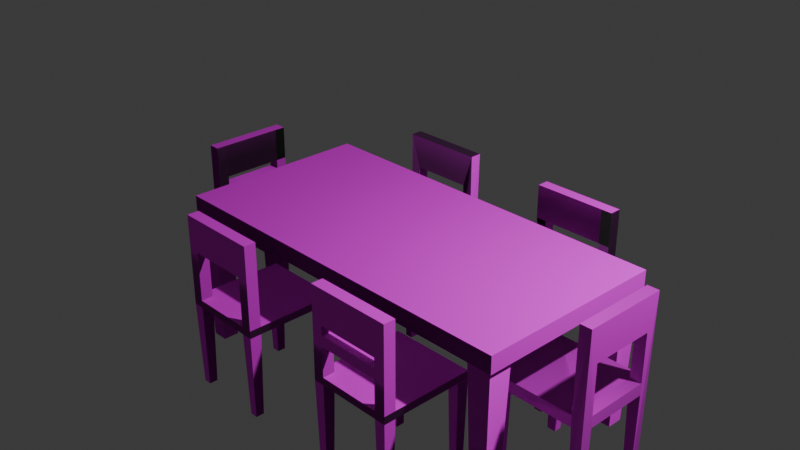 # Source: table_and_chairs.blend  (saved by Blender 4.4.30; exported with 4.5.12 LTS)
import bpy
from mathutils import Matrix  # noqa: F401  (used for matrix-valued properties, if any)

bpy.ops.wm.read_factory_settings(use_empty=True)
scene = bpy.context.scene
scene.name = 'Scene'

# ---- collections
col_collection = bpy.data.collections.new('Collection'); scene.collection.children.link(col_collection)
col_table = bpy.data.collections.new('Table'); scene.collection.children.link(col_table)
col_chair = bpy.data.collections.new('chair'); scene.collection.children.link(col_chair)

# ---- images (referenced by path relative to the original .blend; pixels are not part of the script)
import os
ASSET_DIR = os.environ.get("B2B_ASSET_DIR", "")  # directory of the original .blend (textures are referenced by path, not embedded)
HERE = os.path.dirname(os.path.abspath(__file__))  # packed textures are extracted next to this script under _unpacked/

def load_image(name, relpath, width, height, colorspace="sRGB"):
    """Load a texture the original file referenced (path relative to the .blend, or extracted next to this script)."""
    p = next((c for c in (os.path.join(HERE, relpath), os.path.join(ASSET_DIR, relpath)) if relpath and os.path.exists(c)), "")
    if p:
        img = bpy.data.images.load(p, check_existing=True)
        img.name = name
    else:  # same state as the original file: an image datablock whose file is absent (Cycles renders it pink)
        img = bpy.data.images.new(name, width, height)
        img.source = "FILE"
        img.filepath = "//" + (relpath or name)
    img.colorspace_settings.name = colorspace
    return img
img_wood02_basecolor_tga = load_image('Wood02_basecolor.tga', 'Wood02_basecolor.tga', 1024, 1024, 'sRGB')
img_wood02_pbrset_tga = load_image('Wood02_PBRset.tga', 'Wood02_PBRset.tga', 1024, 1024, 'Non-Color')
img_wood02_normal_tga = load_image('Wood02_normal.tga', 'Wood02_normal.tga', 1024, 1024, 'Non-Color')
img_wood02_height_tga = load_image('Wood02_height.tga', 'Wood02_height.tga', 1024, 1024, 'Non-Color')

# ---- materials (node trees are filled in below, after node groups)
mat_wood = bpy.data.materials.new('Wood')
mat_wood.displacement_method = 'BOTH'

# ---- node groups
ng_wood02_2k = bpy.data.node_groups.new('Wood02_2K', 'ShaderNodeTree')
_s = ng_wood02_2k.interface.new_socket(name='BaseColor', in_out='OUTPUT', socket_type='NodeSocketColor')
_s.default_value = (0.8, 0.8, 0.8, 1.0)
_s = ng_wood02_2k.interface.new_socket(name='Metal', in_out='OUTPUT', socket_type='NodeSocketFloat')
_s = ng_wood02_2k.interface.new_socket(name='Roughness', in_out='OUTPUT', socket_type='NodeSocketFloat')
_s = ng_wood02_2k.interface.new_socket(name='Ambient Occlusion', in_out='OUTPUT', socket_type='NodeSocketFloat')
_s = ng_wood02_2k.interface.new_socket(name='Normal', in_out='OUTPUT', socket_type='NodeSocketVector')
_s = ng_wood02_2k.interface.new_socket(name='Displacement', in_out='OUTPUT', socket_type='NodeSocketVector')
_s = ng_wood02_2k.interface.new_socket(name='Scale UV', in_out='INPUT', socket_type='NodeSocketVector')
_s.subtype = 'XYZ'
_s.default_value = (1.0, 1.0, 1.0)
_s = ng_wood02_2k.interface.new_socket(name='Height scale', in_out='INPUT', socket_type='NodeSocketFloat')
_s.default_value = 0.022
_s.min_value = 0.0
_s.max_value = 1000.0
_s = ng_wood02_2k.interface.new_socket(name='Normal Strength', in_out='INPUT', socket_type='NodeSocketFloat')
_s.default_value = 1.0
_s.min_value = 0.0
_s.max_value = 10.0
_s = ng_wood02_2k.interface.new_socket(name='Roughness strength', in_out='INPUT', socket_type='NodeSocketFloat')
_s.min_value = -1.0
_s.max_value = 1.0
_N = ng_wood02_2k.nodes; _L = ng_wood02_2k.links
n0 = _N.new('NodeGroupOutput'); n0.name = 'Group Output'; n0.location = (1170, -95)
n1 = _N.new('NodeGroupInput'); n1.name = 'Group Input'; n1.location = (-310, -484)
n2 = _N.new('ShaderNodeNormalMap'); n2.name = 'Normal Map'; n2.location = (422, -217)
n3 = _N.new('ShaderNodeMapping'); n3.name = 'Mapping'; n3.location = (-145, -234)
n4 = _N.new('ShaderNodeTexCoord'); n4.name = 'Texture Coordinate'; n4.location = (-310, -234)
n5 = _N.new('ShaderNodeSeparateColor'); n5.name = 'Separate Color'; n5.location = (30, -40)
n6 = _N.new('NodeGroupInput'); n6.name = 'Group Input.001'; n6.location = (30, -82)
n7 = _N.new('NodeGroupInput'); n7.name = 'Group Input.002'; n7.location = (422, -152)
n8 = _N.new('NodeReroute'); n8.name = 'Reroute'; n8.location = (930, -140)
n8.width = 16
n8.socket_idname = 'NodeSocketVector'
n9 = _N.new('NodeReroute'); n9.name = 'Reroute.001'; n9.location = (605, -140)
n9.width = 16
n9.socket_idname = 'NodeSocketVector'
n10 = _N.new('ShaderNodeDisplacement'); n10.name = 'Displacement'; n10.location = (184, -51)
n10.hide = True
n11 = _N.new('NodeFrame'); n11.name = 'PBRset'; n11.location = (604, 130)
n11.label = 'PBRset'
n11.width = 200
n12 = _N.new('NodeReroute'); n12.name = 'Reroute.002'; n12.location = (930, -94)
n12.width = 16
n12.socket_idname = 'NodeSocketFloat'
n13 = _N.new('NodeReroute'); n13.name = 'Reroute.003'; n13.location = (930, -117)
n13.width = 16
n13.socket_idname = 'NodeSocketFloat'
n14 = _N.new('NodeReroute'); n14.name = 'Reroute.004'; n14.location = (930, -73)
n14.width = 16
n14.socket_idname = 'NodeSocketFloat'
n15 = _N.new('NodeReroute'); n15.name = 'Reroute.005'; n15.location = (930, -51)
n15.width = 16
n16 = _N.new('NodeReroute'); n16.name = 'Reroute.006'; n16.location = (930, 397)
n16.width = 16
n17 = _N.new('NodeFrame'); n17.name = 'Height'; n17.location = (606, -284)
n17.label = 'Height'
n17.width = 354
n18 = _N.new('NodeReroute'); n18.name = 'Reroute.013'; n18.location = (573, -479)
n18.width = 16
n19 = _N.new('NodeReroute'); n19.name = 'Reroute.014'; n19.location = (573, 106)
n19.width = 16
n20 = _N.new('ShaderNodeMath'); n20.name = 'Math'; n20.location = (30, -197)
n20.hide = True
n20.operation = 'POWER'
n21 = _N.new('NodeGroupInput'); n21.name = 'Group Input.003'; n21.location = (422, -50)
n22 = _N.new('NodeReroute'); n22.name = 'Reroute.015'; n22.location = (343, -479)
n22.width = 16
n23 = _N.new('NodeReroute'); n23.name = 'Reroute.017'; n23.location = (343, 106)
n23.width = 16
n24 = _N.new('NodeReroute'); n24.name = 'Reroute.018'; n24.location = (343, 397)
n24.width = 16
n25 = _N.new('NodeReroute'); n25.name = 'Reroute.019'; n25.location = (343, -186)
n25.width = 16
n26 = _N.new('ShaderNodeTexImage'); n26.name = 'Image Texture'; n26.location = (79, 432)
n26.image = img_wood02_basecolor_tga
n27 = _N.new('ShaderNodeTexImage'); n27.name = 'Image Texture.001'; n27.location = (79, 141)
n27.image = img_wood02_pbrset_tga
n28 = _N.new('ShaderNodeTexImage'); n28.name = 'Image Texture.002'; n28.location = (79, -151)
n28.image = img_wood02_normal_tga
n29 = _N.new('ShaderNodeTexImage'); n29.name = 'Image Texture.003'; n29.location = (79, -444)
n29.image = img_wood02_height_tga
n30 = _N.new('NodeReroute'); n30.name = 'Reroute.010'; n30.location = (45, -48)
n30.width = 16
n5.parent = n11
n6.parent = n17
n10.parent = n17
n20.parent = n11
n30.parent = n17
_L.new(n4.outputs[2], n3.inputs[0])
_L.new(n25.outputs[0], n2.inputs[1])
_L.new(n15.outputs[0], n0.inputs[0])
_L.new(n8.outputs[0], n0.inputs[4])
_L.new(n19.outputs[0], n5.inputs[0])
_L.new(n13.outputs[0], n0.inputs[3])
_L.new(n1.outputs[0], n3.inputs[3])
_L.new(n12.outputs[0], n0.inputs[2])
_L.new(n14.outputs[0], n0.inputs[1])
_L.new(n7.outputs[2], n2.inputs[0])
_L.new(n2.outputs[0], n9.inputs[0])
_L.new(n10.outputs[0], n0.inputs[5])
_L.new(n6.outputs[1], n10.inputs[2])
_L.new(n20.outputs[0], n12.inputs[0])
_L.new(n5.outputs[1], n13.inputs[0])
_L.new(n5.outputs[0], n14.inputs[0])
_L.new(n16.outputs[0], n15.inputs[0])
_L.new(n24.outputs[0], n16.inputs[0])
_L.new(n9.outputs[0], n8.inputs[0])
_L.new(n22.outputs[0], n18.inputs[0])
_L.new(n23.outputs[0], n19.inputs[0])
_L.new(n5.outputs[2], n20.inputs[0])
_L.new(n21.outputs[3], n20.inputs[1])
_L.new(n26.outputs[0], n24.inputs[0])
_L.new(n27.outputs[0], n23.inputs[0])
_L.new(n28.outputs[0], n25.inputs[0])
_L.new(n29.outputs[0], n22.inputs[0])
_L.new(n3.outputs[0], n28.inputs[0])
_L.new(n3.outputs[0], n29.inputs[0])
_L.new(n3.outputs[0], n27.inputs[0])
_L.new(n3.outputs[0], n26.inputs[0])
_L.new(n30.outputs[0], n10.inputs[0])
_L.new(n18.outputs[0], n30.inputs[0])
n0.is_active_output = True

# ---- material node trees
mat_wood.use_nodes = True; mat_wood.node_tree.nodes.clear()
_N = mat_wood.node_tree.nodes; _L = mat_wood.node_tree.links
n0 = _N.new('ShaderNodeBsdfPrincipled'); n0.name = 'Principled BSDF'; n0.location = (-68, 242)
n1 = _N.new('ShaderNodeOutputMaterial'); n1.name = 'Material Output'; n1.location = (227, 243)
n2 = _N.new('ShaderNodeGroup'); n2.name = 'Group'; n2.location = (-304, 243)
n2.width = 189
n2.node_tree = ng_wood02_2k
n2.inputs[0].default_value = (1.0, 1.0, 1.0)
n2.inputs[1].default_value = 0.002
n2.inputs[2].default_value = 1.0
n2.inputs[3].default_value = 0.7
n3 = _N.new('NodeReroute'); n3.name = 'Reroute'; n3.location = (196, -100)
n3.width = 16
n3.socket_idname = 'NodeSocketVector'
n4 = _N.new('NodeReroute'); n4.name = 'Reroute.001'; n4.location = (-91, -100)
n4.width = 16
n4.socket_idname = 'NodeSocketVector'
_L.new(n2.outputs[4], n0.inputs[5])
_L.new(n2.outputs[2], n0.inputs[2])
_L.new(n2.outputs[0], n0.inputs[0])
_L.new(n0.outputs[0], n1.inputs[0])
_L.new(n3.outputs[0], n1.inputs[2])
_L.new(n4.outputs[0], n3.inputs[0])
_L.new(n2.outputs[5], n4.inputs[0])
n1.is_active_output = True

# ---- world
world_world = bpy.data.worlds.new('World'); scene.world = world_world
world_world.use_nodes = True; world_world.node_tree.nodes.clear()
_N = world_world.node_tree.nodes; _L = world_world.node_tree.links
n0 = _N.new('ShaderNodeOutputWorld'); n0.name = 'World Output'; n0.location = (300, 300)
n1 = _N.new('ShaderNodeBackground'); n1.name = 'Background'; n1.location = (10, 300)
n1.inputs[0].default_value = (0.05088, 0.05088, 0.05088, 1.0)
_L.new(n1.outputs[0], n0.inputs[0])
n0.is_active_output = True
world_world.color = (0.05088, 0.05088, 0.05088)
world_world.sun_shadow_jitter_overblur = 0.0

# ---- cameras
cam_camera = bpy.data.cameras.new('Camera')
cam_camera.clip_end = 100.0
cam_camera.ortho_scale = 7.314

# ---- lights
light_light = bpy.data.lights.new('Light', 'POINT')
light_light.energy = 1000.0
light_light.shadow_soft_size = 0.1

# ---- meshes
me_cube_002 = bpy.data.meshes.new('Cube.002')
me_cube_002.from_pydata([(-0.6793, -0.6793, -10.73), (-1.0, -1.0, 1.0), (-0.6793, 0.6793, -10.73), (-1.0, 1.0, 1.0), (0.6793, -0.6793, -10.73), (1.0, -1.0, 1.0), (0.6793, 0.6793, -10.73), (1.0, 1.0, 1.0)], [], [(0, 1, 3, 2), (2, 3, 7, 6), (6, 7, 5, 4), (4, 5, 1, 0), (2, 6, 4, 0), (7, 3, 1, 5)])
_uv = me_cube_002.uv_layers.new(name='UVMap')
_uv.uv.foreach_set('vector', [0.375, 0.0, 0.625, 0.0, 0.625, 0.25, 0.375, 0.25, 0.375, 0.25, 0.625, 0.25, 0.625, 0.5, 0.375, 0.5, 0.375, 0.5, 0.625, 0.5, 0.625, 0.75, 0.375, 0.75, 0.375, 0.75, 0.625, 0.75, 0.625, 1.0, 0.375, 1.0, 0.125, 0.5, 0.375, 0.5, 0.375, 0.75, 0.125, 0.75, 0.625, 0.5, 0.875, 0.5, 0.875, 0.75, 0.625, 0.75])
me_cube_002.materials.append(mat_wood)
me_cube_002.update()
me_cube_001 = bpy.data.meshes.new('Cube.001')
me_cube_001.from_pydata([(-1.037, -1.0, -1.0), (-1.037, -1.0, 1.0), (-1.037, 1.0, -1.0), (-1.037, 1.0, 1.0), (1.037, -1.0, -1.0), (1.037, -1.0, 1.0), (1.037, 1.0, -1.0), (1.037, 1.0, 1.0)], [], [(0, 1, 3, 2), (2, 3, 7, 6), (6, 7, 5, 4), (4, 5, 1, 0), (2, 6, 4, 0), (7, 3, 1, 5)])
_uv = me_cube_001.uv_layers.new(name='UVMap')
_uv.uv.foreach_set('vector', [0.375, 0.0, 0.625, 0.0, 0.625, 0.25, 0.375, 0.25, 0.375, 0.25, 0.625, 0.25, 0.625, 0.5, 0.375, 0.5, 0.375, 0.5, 0.625, 0.5, 0.625, 0.75, 0.375, 0.75, 0.375, 0.75, 0.625, 0.75, 0.625, 1.0, 0.375, 1.0, 0.125, 0.5, 0.375, 0.5, 0.375, 0.75, 0.125, 0.75, 0.625, 0.5, 0.875, 0.5, 0.875, 0.75, 0.625, 0.75])
_uv = me_cube_001.uv_layers.new(name='automap')
_uv.uv.foreach_set('vector', [0.02684, 0.02684, 0.02684, 0.9732, 0.9732, 0.9732, 0.9732, 0.02684, 0.009327, 0.02684, 0.009327, 0.9732, 0.9907, 0.9732, 0.9907, 0.02684, 0.9732, 0.02684, 0.9732, 0.9732, 0.02684, 0.9732, 0.02684, 0.02684, 0.9907, 0.02684, 0.9907, 0.9732, 0.009327, 0.9732, 0.009327, 0.02684, 0.009327, 0.9732, 0.9907, 0.9732, 0.9907, 0.02684, 0.009327, 0.02684, 0.9907, 0.9732, 0.009327, 0.9732, 0.009327, 0.02684, 0.9907, 0.02684])
_uv.active_render = True
me_cube_001.materials.append(mat_wood)
me_cube_001.auto_texspace = False
me_cube_001.update()
me_cube_005 = bpy.data.meshes.new('Cube.005')
me_cube_005.from_pydata([(0.3082, 1.0, 0.05096), (-0.411, -1.0, 0.05096), (-0.411, 1.0, 0.05096), (0.411, -0.75, 0.05096), (-0.3082, 0.75, -0.05096), (-0.411, -0.75, -0.05096), (-0.3082, 1.0, -0.05096), (0.411, 0.75, -0.05096), (0.3082, -1.0, -0.05096), (-0.411, 0.75, -0.05096), (0.3082, 1.0, -0.05096), (0.411, -0.75, -0.05096), (-0.3082, -1.0, -0.05096), (-0.3082, -0.75, -0.05096), (0.3082, 0.75, -0.05096), (0.3082, -0.75, -0.05096), (-0.3973, -0.7833, -0.7726), (-0.3973, -0.9667, -0.7726), (-0.3219, 0.9667, -0.7726), (-0.3973, 0.9667, -0.7726), (0.3973, 0.7833, -0.7726), (0.3973, 0.9667, -0.7726), (0.3219, -0.9667, -0.7726), (0.3973, -0.9667, -0.7726), (-0.3973, 0.7833, -0.7726), (0.3219, 0.9667, -0.7726), (0.3973, -0.7833, -0.7726), (-0.3219, -0.9667, -0.7726), (-0.3219, -0.7833, -0.7726), (-0.3219, 0.7833, -0.7726), (0.3219, 0.7833, -0.7726), (0.3219, -0.7833, -0.7726), (0.3082, -1.0, 0.05096), (0.411, 0.75, 0.05096), (0.3082, -0.75, 0.05096), (0.3082, 0.75, 0.05096), (0.411, -0.75, 0.4721), (0.411, 0.75, 0.4721), (0.3082, -0.75, 0.4721), (0.3082, 0.75, 0.4721), (0.3082, 1.0, 0.7741), (0.411, 1.0, 0.7741), (0.411, -1.0, 0.7741), (0.3082, -1.0, 0.7741)], [], [(14, 10, 25, 30), (23, 42, 43, 32, 1, 17, 27, 12, 8, 22), (5, 13, 28, 16), (6, 4, 29, 18), (31, 26, 23, 22), (16, 28, 27, 17), (19, 18, 29, 24), (25, 21, 20, 30), (4, 9, 24, 29), (8, 15, 31, 22), (7, 14, 30, 20), (15, 11, 26, 31), (13, 12, 27, 28), (13, 5, 9, 4, 6, 10, 14, 7, 11, 15, 8, 12), (1, 32, 34, 3, 33, 35, 0, 2), (34, 32, 43, 38), (0, 35, 39, 40), (35, 33, 37, 39), (3, 34, 38, 36), (37, 41, 42, 36), (36, 38, 43, 42), (40, 39, 38, 43), (39, 37, 36, 38), (40, 43, 42, 41), (0, 40, 41, 21, 25, 10, 6, 18, 19, 2), (21, 41, 37, 33, 3, 36, 42, 23, 26, 11, 7, 20), (5, 16, 17, 1, 2, 19, 24, 9)])
_uv = me_cube_005.uv_layers.new(name='UVMap')
_uv.uv.foreach_set('vector', [0.3438, 0.5312, 0.3438, 0.5, 0.3438, 0.5, 0.3438, 0.5312, 0.375, 0.75, 0.625, 0.75, 0.625, 0.7812, 0.625, 0.7812, 0.625, 1.0, 0.375, 1.0, 0.375, 0.9688, 0.1562, 0.75, 0.375, 0.7812, 0.375, 0.7812, 0.125, 0.7188, 0.1562, 0.7188, 0.1562, 0.7188, 0.125, 0.7188, 0.1562, 0.5, 0.1562, 0.5312, 0.1562, 0.5312, 0.1562, 0.5, 0.3438, 0.7188, 0.375, 0.7188, 0.375, 0.75, 0.3438, 0.75, 0.125, 0.7188, 0.1562, 0.7188, 0.1562, 0.75, 0.125, 0.75, 0.125, 0.5, 0.1562, 0.5, 0.1562, 0.5312, 0.125, 0.5312, 0.3438, 0.5, 0.375, 0.5, 0.375, 0.5312, 0.3438, 0.5312, 0.1562, 0.5312, 0.125, 0.5312, 0.125, 0.5312, 0.1562, 0.5312, 0.3438, 0.75, 0.3438, 0.7188, 0.3438, 0.7188, 0.3438, 0.75, 0.375, 0.5312, 0.3438, 0.5312, 0.3438, 0.5312, 0.375, 0.5312, 0.3438, 0.7188, 0.375, 0.7188, 0.375, 0.7188, 0.3438, 0.7188, 0.1562, 0.7188, 0.1562, 0.75, 0.1562, 0.75, 0.1562, 0.7188, 0.1562, 0.7188, 0.375, 0.03125, 0.125, 0.5312, 0.1562, 0.5312, 0.375, 0.2812, 0.3438, 0.5, 0.3438, 0.5312, 0.375, 0.5312, 0.375, 0.7188, 0.3438, 0.7188, 0.375, 0.7812, 0.1562, 0.75, 0.6875, 0.75, 0.6562, 0.75, 0.6562, 0.7188, 0.625, 0.5625, 0.625, 0.5312, 0.6562, 0.5312, 0.8438, 0.5, 0.875, 0.7188, 0.6562, 0.7188, 0.6562, 0.75, 0.6562, 0.7188, 0.6562, 0.7188, 0.6562, 0.5, 0.6562, 0.5312, 0.6562, 0.5312, 0.6562, 0.5, 0.6562, 0.5312, 0.625, 0.5312, 0.625, 0.5312, 0.6562, 0.5312, 0.625, 0.7188, 0.6562, 0.7188, 0.6562, 0.7188, 0.625, 0.7188, 0.625, 0.5312, 0.625, 0.5312, 0.625, 0.5312, 0.625, 0.5312, 0.625, 0.7188, 0.6562, 0.7188, 0.6562, 0.7188, 0.625, 0.7188, 0.6562, 0.5312, 0.6562, 0.5312, 0.6562, 0.5312, 0.6562, 0.5312, 0.6562, 0.5312, 0.625, 0.5312, 0.625, 0.5312, 0.6562, 0.5312, 0.6562, 0.5312, 0.6562, 0.5312, 0.625, 0.5312, 0.625, 0.5, 0.625, 0.4688, 0.625, 0.4688, 0.625, 0.5, 0.375, 0.5, 0.375, 0.4688, 0.3438, 0.5, 0.375, 0.2812, 0.375, 0.2812, 0.375, 0.25, 0.625, 0.25, 0.375, 0.5, 0.625, 0.5312, 0.625, 0.5312, 0.625, 0.5312, 0.625, 0.7188, 0.625, 0.7188, 0.625, 0.75, 0.375, 0.75, 0.375, 0.7188, 0.375, 0.7188, 0.375, 0.5312, 0.375, 0.5312, 0.375, 0.03125, 0.375, 0.03125, 0.375, 0.0, 0.625, 0.0, 0.625, 0.25, 0.375, 0.25, 0.375, 0.2188, 0.125, 0.5312])
me_cube_005.materials.append(mat_wood)
me_cube_005.update()
me_cube_007 = bpy.data.meshes.new('Cube.007')
me_cube_007.from_pydata([(-0.2517, -0.4383, -0.4392), (-0.2517, -0.4383, 0.4392), (-0.2517, 0.4383, -0.4392), (-0.2517, 0.4383, 0.4392), (0.2517, -0.4383, -0.4392), (0.2517, -0.4383, 0.4392), (0.2517, 0.4383, -0.4392), (0.2517, 0.4383, 0.4392), (0.1877, 0.4383, -0.4392), (-0.1877, 0.4383, -0.4392), (-0.1877, 0.4383, 0.4392), (0.1877, 0.4383, 0.4392), (-0.1877, -0.4383, -0.4392), (0.1877, -0.4383, -0.4392), (0.1877, -0.4383, 0.4392), (-0.1877, -0.4383, 0.4392), (-0.2517, 0.3233, -0.4392), (-0.2517, -0.3233, -0.4392), (-0.2517, -0.3233, 0.4392), (-0.2517, 0.3233, 0.4392), (0.2517, -0.3233, -0.4392), (0.2517, 0.3233, -0.4392), (0.2517, 0.3233, 0.4392), (0.2517, -0.3233, 0.4392), (0.1877, 0.3233, 0.4392), (0.1877, -0.3233, 0.4392), (-0.1877, 0.3233, 0.4392), (-0.1877, -0.3233, 0.4392), (-0.1877, 0.3233, -0.4392), (-0.1877, -0.3233, -0.4392), (0.1877, 0.3233, -0.4392), (0.1877, -0.3233, -0.4392), (-0.2426, 0.3397, 10.33), (-0.2426, 0.422, 10.33), (0.1968, 0.422, 10.33), (0.2426, 0.422, 10.33), (0.2426, -0.3397, 10.33), (0.2426, -0.422, 10.33), (-0.1968, -0.422, 10.33), (-0.2426, -0.422, 10.33), (-0.1968, 0.422, 10.33), (0.1968, -0.422, 10.33), (0.1968, -0.3397, 10.33), (-0.1968, -0.3397, 10.33), (-0.2426, -0.3397, 10.33), (0.2426, 0.3397, 10.33), (0.1968, 0.3397, 10.33), (-0.1968, 0.3397, 10.33), (0.2517, 0.3233, -6.176), (0.2517, 0.4383, -6.176), (0.1877, -0.4383, -6.176), (0.2517, -0.4383, -6.176), (0.1877, 0.4383, -6.176), (0.1877, -0.3233, -6.176), (0.2517, -0.3233, -6.176), (0.1877, 0.3233, -6.176), (0.2517, 0.3233, -10.16), (0.2517, 0.4383, -10.16), (0.1877, -0.4383, -10.16), (0.2517, -0.4383, -10.16), (0.1877, 0.4383, -10.16), (0.1877, -0.3233, -10.16), (0.2517, -0.3233, -10.16), (0.1877, 0.3233, -10.16)], [], [(16, 19, 3, 2), (8, 11, 7, 6), (20, 23, 5, 4), (12, 15, 1, 0), (30, 8, 52, 55), (19, 26, 47, 32), (10, 3, 33, 40), (25, 27, 15, 14), (17, 29, 12, 0), (29, 31, 13, 12), (4, 5, 14, 13), (13, 14, 15, 12), (2, 3, 10, 9), (9, 10, 11, 8), (9, 8, 30, 28), (28, 30, 31, 29), (2, 9, 28, 16), (16, 28, 29, 17), (11, 10, 26, 24), (24, 26, 27, 25), (23, 25, 42, 36), (22, 24, 25, 23), (11, 24, 46, 34), (26, 19, 18, 27), (31, 20, 54, 53), (30, 21, 20, 31), (6, 7, 22, 21), (21, 22, 23, 20), (0, 1, 18, 17), (17, 18, 19, 16), (43, 44, 39, 38), (36, 42, 41, 37), (35, 34, 46, 45), (40, 33, 32, 47), (18, 1, 39, 44), (5, 23, 36, 37), (26, 10, 40, 47), (27, 18, 44, 43), (3, 19, 32, 33), (14, 5, 37, 41), (1, 15, 38, 39), (22, 7, 35, 45), (7, 11, 34, 35), (25, 14, 41, 42), (24, 22, 45, 46), (15, 27, 43, 38), (55, 52, 60, 63), (62, 61, 63, 56), (6, 21, 48, 49), (8, 6, 49, 52), (13, 31, 53, 50), (21, 30, 55, 48), (20, 4, 51, 54), (4, 13, 50, 51), (61, 62, 59, 58), (60, 57, 56, 63), (50, 53, 61, 58), (51, 50, 58, 59), (54, 62, 56, 48), (54, 51, 59, 62), (52, 49, 57, 60), (49, 48, 56, 57), (61, 53, 55, 63), (53, 54, 48, 55)])
_uv = me_cube_007.uv_layers.new(name='UVMap')
_uv.uv.foreach_set('vector', [0.375, 0.1667, 0.625, 0.1667, 0.625, 0.25, 0.375, 0.25, 0.375, 0.4167, 0.625, 0.4167, 0.625, 0.5, 0.375, 0.5, 0.375, 0.6667, 0.625, 0.6667, 0.625, 0.75, 0.375, 0.75, 0.375, 0.9167, 0.625, 0.9167, 0.625, 1.0, 0.375, 1.0, 0.2917, 0.5833, 0.2917, 0.5, 0.2917, 0.5, 0.2917, 0.5833, 0.875, 0.5833, 0.7917, 0.5833, 0.7917, 0.5833, 0.875, 0.5833, 0.625, 0.3333, 0.625, 0.25, 0.625, 0.25, 0.625, 0.3333, 0.7083, 0.6667, 0.7917, 0.6667, 0.7917, 0.75, 0.7083, 0.75, 0.125, 0.6667, 0.2083, 0.6667, 0.2083, 0.75, 0.125, 0.75, 0.2083, 0.6667, 0.2917, 0.6667, 0.2917, 0.75, 0.2083, 0.75, 0.375, 0.75, 0.625, 0.75, 0.625, 0.8333, 0.375, 0.8333, 0.375, 0.8333, 0.625, 0.8333, 0.625, 0.9167, 0.375, 0.9167, 0.375, 0.25, 0.625, 0.25, 0.625, 0.3333, 0.375, 0.3333, 0.375, 0.3333, 0.625, 0.3333, 0.625, 0.4167, 0.375, 0.4167, 0.2083, 0.5, 0.2917, 0.5, 0.2917, 0.5833, 0.2083, 0.5833, 0.2083, 0.5833, 0.2917, 0.5833, 0.2917, 0.6667, 0.2083, 0.6667, 0.125, 0.5, 0.2083, 0.5, 0.2083, 0.5833, 0.125, 0.5833, 0.125, 0.5833, 0.2083, 0.5833, 0.2083, 0.6667, 0.125, 0.6667, 0.7083, 0.5, 0.7917, 0.5, 0.7917, 0.5833, 0.7083, 0.5833, 0.7083, 0.5833, 0.7917, 0.5833, 0.7917, 0.6667, 0.7083, 0.6667, 0.625, 0.6667, 0.7083, 0.6667, 0.7083, 0.6667, 0.625, 0.6667, 0.625, 0.5833, 0.7083, 0.5833, 0.7083, 0.6667, 0.625, 0.6667, 0.7083, 0.5, 0.7083, 0.5833, 0.7083, 0.5833, 0.7083, 0.5, 0.7917, 0.5833, 0.875, 0.5833, 0.875, 0.6667, 0.7917, 0.6667, 0.2917, 0.6667, 0.375, 0.6667, 0.375, 0.6667, 0.2917, 0.6667, 0.2917, 0.5833, 0.375, 0.5833, 0.375, 0.6667, 0.2917, 0.6667, 0.375, 0.5, 0.625, 0.5, 0.625, 0.5833, 0.375, 0.5833, 0.375, 0.5833, 0.625, 0.5833, 0.625, 0.6667, 0.375, 0.6667, 0.375, 0.0, 0.625, 0.0, 0.625, 0.08333, 0.375, 0.08333, 0.375, 0.08333, 0.625, 0.08333, 0.625, 0.1667, 0.375, 0.1667, 0.7917, 0.6667, 0.875, 0.6667, 0.875, 0.75, 0.7917, 0.75, 0.625, 0.6667, 0.7083, 0.6667, 0.7083, 0.75, 0.625, 0.75, 0.625, 0.5, 0.7083, 0.5, 0.7083, 0.5833, 0.625, 0.5833, 0.7917, 0.5, 0.875, 0.5, 0.875, 0.5833, 0.7917, 0.5833, 0.625, 0.08333, 0.625, 0.0, 0.625, 0.0, 0.625, 0.08333, 0.625, 0.75, 0.625, 0.6667, 0.625, 0.6667, 0.625, 0.75, 0.7917, 0.5833, 0.7917, 0.5, 0.7917, 0.5, 0.7917, 0.5833, 0.7917, 0.6667, 0.875, 0.6667, 0.875, 0.6667, 0.7917, 0.6667, 0.625, 0.25, 0.625, 0.1667, 0.625, 0.1667, 0.625, 0.25, 0.625, 0.8333, 0.625, 0.75, 0.625, 0.75, 0.625, 0.8333, 0.625, 1.0, 0.625, 0.9167, 0.625, 0.9167, 0.625, 1.0, 0.625, 0.5833, 0.625, 0.5, 0.625, 0.5, 0.625, 0.5833, 0.625, 0.5, 0.625, 0.4167, 0.625, 0.4167, 0.625, 0.5, 0.7083, 0.6667, 0.7083, 0.75, 0.7083, 0.75, 0.7083, 0.6667, 0.7083, 0.5833, 0.625, 0.5833, 0.625, 0.5833, 0.7083, 0.5833, 0.7917, 0.75, 0.7917, 0.6667, 0.7917, 0.6667, 0.7917, 0.75, 0.2917, 0.5833, 0.2917, 0.5, 0.2917, 0.5, 0.2917, 0.5833, 0.375, 0.6667, 0.2917, 0.6667, 0.2917, 0.5833, 0.375, 0.5833, 0.375, 0.5, 0.375, 0.5833, 0.375, 0.5833, 0.375, 0.5, 0.375, 0.4167, 0.375, 0.5, 0.375, 0.5, 0.375, 0.4167, 0.2917, 0.75, 0.2917, 0.6667, 0.2917, 0.6667, 0.2917, 0.75, 0.375, 0.5833, 0.2917, 0.5833, 0.2917, 0.5833, 0.375, 0.5833, 0.375, 0.6667, 0.375, 0.75, 0.375, 0.75, 0.375, 0.6667, 0.375, 0.75, 0.375, 0.8333, 0.375, 0.8333, 0.375, 0.75, 0.2917, 0.6667, 0.375, 0.6667, 0.375, 0.75, 0.2917, 0.75, 0.2917, 0.5, 0.375, 0.5, 0.375, 0.5833, 0.2917, 0.5833, 0.2917, 0.75, 0.2917, 0.6667, 0.2917, 0.6667, 0.2917, 0.75, 0.375, 0.75, 0.375, 0.8333, 0.375, 0.8333, 0.375, 0.75, 0.375, 0.6667, 0.375, 0.6667, 0.375, 0.5833, 0.375, 0.5833, 0.375, 0.6667, 0.375, 0.75, 0.375, 0.75, 0.375, 0.6667, 0.375, 0.4167, 0.375, 0.5, 0.375, 0.5, 0.375, 0.4167, 0.375, 0.5, 0.375, 0.5833, 0.375, 0.5833, 0.375, 0.5, 0.2917, 0.6667, 0.2917, 0.6667, 0.2917, 0.5833, 0.2917, 0.5833, 0.2917, 0.6667, 0.375, 0.6667, 0.375, 0.5833, 0.2917, 0.5833])
me_cube_007.materials.append(mat_wood)
me_cube_007.update()
me_cube_008 = bpy.data.meshes.new('Cube.008')
me_cube_008.from_pydata([(-0.2517, -0.4383, -0.4392), (-0.2517, -0.4383, 0.4392), (-0.2517, 0.4383, -0.4392), (-0.2517, 0.4383, 0.4392), (0.2517, -0.4383, -0.4392), (0.2517, -0.4383, 0.4392), (0.2517, 0.4383, -0.4392), (0.2517, 0.4383, 0.4392), (0.1877, 0.4383, -0.4392), (-0.1877, 0.4383, -0.4392), (-0.1877, 0.4383, 0.4392), (0.1877, 0.4383, 0.4392), (-0.1877, -0.4383, -0.4392), (0.1877, -0.4383, -0.4392), (0.1877, -0.4383, 0.4392), (-0.1877, -0.4383, 0.4392), (-0.2517, 0.3233, -0.4392), (-0.2517, -0.3233, -0.4392), (-0.2517, -0.3233, 0.4392), (-0.2517, 0.3233, 0.4392), (0.2517, -0.3233, -0.4392), (0.2517, 0.3233, -0.4392), (0.2517, 0.3233, 0.4392), (0.2517, -0.3233, 0.4392), (0.1877, 0.3233, 0.4392), (0.1877, -0.3233, 0.4392), (-0.1877, 0.3233, 0.4392), (-0.1877, -0.3233, 0.4392), (-0.1877, 0.3233, -0.4392), (-0.1877, -0.3233, -0.4392), (0.1877, 0.3233, -0.4392), (0.1877, -0.3233, -0.4392), (-0.2426, 0.3397, 10.33), (-0.2426, 0.422, 10.33), (0.1968, 0.422, 10.33), (0.2426, 0.422, 10.33), (0.2426, -0.3397, 10.33), (0.2426, -0.422, 10.33), (-0.1968, -0.422, 10.33), (-0.2426, -0.422, 10.33), (-0.1968, 0.422, 10.33), (0.1968, -0.422, 10.33), (0.1968, -0.3397, 10.33), (-0.1968, -0.3397, 10.33), (-0.2426, -0.3397, 10.33), (0.2426, 0.3397, 10.33), (0.1968, 0.3397, 10.33), (-0.1968, 0.3397, 10.33), (0.2517, 0.3233, -6.176), (0.2517, 0.4383, -6.176), (0.1877, -0.4383, -6.176), (0.2517, -0.4383, -6.176), (0.1877, 0.4383, -6.176), (0.1877, -0.3233, -6.176), (0.2517, -0.3233, -6.176), (0.1877, 0.3233, -6.176), (0.2517, 0.3233, -10.16), (0.2517, 0.4383, -10.16), (0.1877, -0.4383, -10.16), (0.2517, -0.4383, -10.16), (0.1877, 0.4383, -10.16), (0.1877, -0.3233, -10.16), (0.2517, -0.3233, -10.16), (0.1877, 0.3233, -10.16), (0.1877, 0.4383, -5.092), (0.1877, 0.4383, -3.887), (0.1877, 0.3233, -3.887), (0.1877, 0.3233, -5.092), (0.2517, 0.3233, -5.092), (0.2517, 0.3233, -3.887), (0.2517, 0.4383, -3.887), (0.2517, 0.4383, -5.092), (0.2517, -0.3233, -5.092), (0.2517, -0.3233, -3.887), (0.1877, -0.3233, -3.887), (0.1877, -0.3233, -5.092), (0.1877, -0.4383, -3.887), (0.1877, -0.4383, -5.092), (0.2517, -0.4383, -5.092), (0.2517, -0.4383, -3.887)], [], [(16, 19, 3, 2), (8, 11, 7, 6), (20, 23, 5, 4), (12, 15, 1, 0), (8, 6, 70, 65), (19, 26, 47, 32), (10, 3, 33, 40), (25, 27, 15, 14), (17, 29, 12, 0), (29, 31, 13, 12), (4, 5, 14, 13), (13, 14, 15, 12), (2, 3, 10, 9), (9, 10, 11, 8), (9, 8, 30, 28), (28, 30, 31, 29), (2, 9, 28, 16), (16, 28, 29, 17), (11, 10, 26, 24), (24, 26, 27, 25), (23, 25, 42, 36), (22, 24, 25, 23), (11, 24, 46, 34), (26, 19, 18, 27), (20, 4, 79, 73), (30, 21, 20, 31), (6, 7, 22, 21), (21, 22, 23, 20), (0, 1, 18, 17), (17, 18, 19, 16), (43, 44, 39, 38), (36, 42, 41, 37), (35, 34, 46, 45), (40, 33, 32, 47), (18, 1, 39, 44), (5, 23, 36, 37), (26, 10, 40, 47), (27, 18, 44, 43), (3, 19, 32, 33), (14, 5, 37, 41), (1, 15, 38, 39), (22, 7, 35, 45), (7, 11, 34, 35), (25, 14, 41, 42), (24, 22, 45, 46), (15, 27, 43, 38), (55, 52, 60, 63), (62, 61, 63, 56), (6, 21, 69, 70), (30, 8, 65, 66), (4, 13, 76, 79), (71, 68, 48, 49), (31, 20, 73, 74), (72, 75, 67, 68), (61, 62, 59, 58), (60, 57, 56, 63), (50, 53, 61, 58), (51, 50, 58, 59), (54, 62, 56, 48), (54, 51, 59, 62), (52, 49, 57, 60), (49, 48, 56, 57), (61, 53, 55, 63), (53, 54, 48, 55), (68, 67, 55, 48), (21, 30, 66, 69), (72, 78, 51, 54), (67, 64, 52, 55), (78, 77, 50, 51), (13, 31, 74, 76), (77, 75, 53, 50), (75, 72, 54, 53), (73, 72, 68, 69), (71, 64, 65, 70), (68, 71, 70, 69), (64, 67, 66, 65), (77, 78, 79, 76), (78, 72, 73, 79), (75, 77, 76, 74), (74, 73, 69, 66), (64, 71, 49, 52), (75, 74, 66, 67)])
_uv = me_cube_008.uv_layers.new(name='UVMap')
_uv.uv.foreach_set('vector', [0.375, 0.1667, 0.625, 0.1667, 0.625, 0.25, 0.375, 0.25, 0.375, 0.4167, 0.625, 0.4167, 0.625, 0.5, 0.375, 0.5, 0.375, 0.6667, 0.625, 0.6667, 0.625, 0.75, 0.375, 0.75, 0.375, 0.9167, 0.625, 0.9167, 0.625, 1.0, 0.375, 1.0, 0.375, 0.4167, 0.375, 0.5, 0.375, 0.5, 0.375, 0.4167, 0.875, 0.5833, 0.7917, 0.5833, 0.7917, 0.5833, 0.875, 0.5833, 0.625, 0.3333, 0.625, 0.25, 0.625, 0.25, 0.625, 0.3333, 0.7083, 0.6667, 0.7917, 0.6667, 0.7917, 0.75, 0.7083, 0.75, 0.125, 0.6667, 0.2083, 0.6667, 0.2083, 0.75, 0.125, 0.75, 0.2083, 0.6667, 0.2917, 0.6667, 0.2917, 0.75, 0.2083, 0.75, 0.375, 0.75, 0.625, 0.75, 0.625, 0.8333, 0.375, 0.8333, 0.375, 0.8333, 0.625, 0.8333, 0.625, 0.9167, 0.375, 0.9167, 0.375, 0.25, 0.625, 0.25, 0.625, 0.3333, 0.375, 0.3333, 0.375, 0.3333, 0.625, 0.3333, 0.625, 0.4167, 0.375, 0.4167, 0.2083, 0.5, 0.2917, 0.5, 0.2917, 0.5833, 0.2083, 0.5833, 0.2083, 0.5833, 0.2917, 0.5833, 0.2917, 0.6667, 0.2083, 0.6667, 0.125, 0.5, 0.2083, 0.5, 0.2083, 0.5833, 0.125, 0.5833, 0.125, 0.5833, 0.2083, 0.5833, 0.2083, 0.6667, 0.125, 0.6667, 0.7083, 0.5, 0.7917, 0.5, 0.7917, 0.5833, 0.7083, 0.5833, 0.7083, 0.5833, 0.7917, 0.5833, 0.7917, 0.6667, 0.7083, 0.6667, 0.625, 0.6667, 0.7083, 0.6667, 0.7083, 0.6667, 0.625, 0.6667, 0.625, 0.5833, 0.7083, 0.5833, 0.7083, 0.6667, 0.625, 0.6667, 0.7083, 0.5, 0.7083, 0.5833, 0.7083, 0.5833, 0.7083, 0.5, 0.7917, 0.5833, 0.875, 0.5833, 0.875, 0.6667, 0.7917, 0.6667, 0.375, 0.6667, 0.375, 0.75, 0.375, 0.75, 0.375, 0.6667, 0.2917, 0.5833, 0.375, 0.5833, 0.375, 0.6667, 0.2917, 0.6667, 0.375, 0.5, 0.625, 0.5, 0.625, 0.5833, 0.375, 0.5833, 0.375, 0.5833, 0.625, 0.5833, 0.625, 0.6667, 0.375, 0.6667, 0.375, 0.0, 0.625, 0.0, 0.625, 0.08333, 0.375, 0.08333, 0.375, 0.08333, 0.625, 0.08333, 0.625, 0.1667, 0.375, 0.1667, 0.7917, 0.6667, 0.875, 0.6667, 0.875, 0.75, 0.7917, 0.75, 0.625, 0.6667, 0.7083, 0.6667, 0.7083, 0.75, 0.625, 0.75, 0.625, 0.5, 0.7083, 0.5, 0.7083, 0.5833, 0.625, 0.5833, 0.7917, 0.5, 0.875, 0.5, 0.875, 0.5833, 0.7917, 0.5833, 0.625, 0.08333, 0.625, 0.0, 0.625, 0.0, 0.625, 0.08333, 0.625, 0.75, 0.625, 0.6667, 0.625, 0.6667, 0.625, 0.75, 0.7917, 0.5833, 0.7917, 0.5, 0.7917, 0.5, 0.7917, 0.5833, 0.7917, 0.6667, 0.875, 0.6667, 0.875, 0.6667, 0.7917, 0.6667, 0.625, 0.25, 0.625, 0.1667, 0.625, 0.1667, 0.625, 0.25, 0.625, 0.8333, 0.625, 0.75, 0.625, 0.75, 0.625, 0.8333, 0.625, 1.0, 0.625, 0.9167, 0.625, 0.9167, 0.625, 1.0, 0.625, 0.5833, 0.625, 0.5, 0.625, 0.5, 0.625, 0.5833, 0.625, 0.5, 0.625, 0.4167, 0.625, 0.4167, 0.625, 0.5, 0.7083, 0.6667, 0.7083, 0.75, 0.7083, 0.75, 0.7083, 0.6667, 0.7083, 0.5833, 0.625, 0.5833, 0.625, 0.5833, 0.7083, 0.5833, 0.7917, 0.75, 0.7917, 0.6667, 0.7917, 0.6667, 0.7917, 0.75, 0.2917, 0.5833, 0.2917, 0.5, 0.2917, 0.5, 0.2917, 0.5833, 0.375, 0.6667, 0.2917, 0.6667, 0.2917, 0.5833, 0.375, 0.5833, 0.375, 0.5, 0.375, 0.5833, 0.375, 0.5833, 0.375, 0.5, 0.2917, 0.5833, 0.2917, 0.5, 0.2917, 0.5, 0.2917, 0.5833, 0.375, 0.75, 0.375, 0.8333, 0.375, 0.8333, 0.375, 0.75, 0.375, 0.5, 0.375, 0.5833, 0.375, 0.5833, 0.375, 0.5, 0.2917, 0.6667, 0.375, 0.6667, 0.375, 0.6667, 0.2917, 0.6667, 0.375, 0.6667, 0.2917, 0.6667, 0.2917, 0.5833, 0.375, 0.5833, 0.2917, 0.6667, 0.375, 0.6667, 0.375, 0.75, 0.2917, 0.75, 0.2917, 0.5, 0.375, 0.5, 0.375, 0.5833, 0.2917, 0.5833, 0.2917, 0.75, 0.2917, 0.6667, 0.2917, 0.6667, 0.2917, 0.75, 0.375, 0.75, 0.375, 0.8333, 0.375, 0.8333, 0.375, 0.75, 0.375, 0.6667, 0.375, 0.6667, 0.375, 0.5833, 0.375, 0.5833, 0.375, 0.6667, 0.375, 0.75, 0.375, 0.75, 0.375, 0.6667, 0.375, 0.4167, 0.375, 0.5, 0.375, 0.5, 0.375, 0.4167, 0.375, 0.5, 0.375, 0.5833, 0.375, 0.5833, 0.375, 0.5, 0.2917, 0.6667, 0.2917, 0.6667, 0.2917, 0.5833, 0.2917, 0.5833, 0.2917, 0.6667, 0.375, 0.6667, 0.375, 0.5833, 0.2917, 0.5833, 0.375, 0.5833, 0.2917, 0.5833, 0.2917, 0.5833, 0.375, 0.5833, 0.375, 0.5833, 0.2917, 0.5833, 0.2917, 0.5833, 0.375, 0.5833, 0.375, 0.6667, 0.375, 0.75, 0.375, 0.75, 0.375, 0.6667, 0.2917, 0.5833, 0.2917, 0.5, 0.2917, 0.5, 0.2917, 0.5833, 0.375, 0.75, 0.375, 0.8333, 0.375, 0.8333, 0.375, 0.75, 0.2917, 0.75, 0.2917, 0.6667, 0.2917, 0.6667, 0.2917, 0.75, 0.2917, 0.75, 0.2917, 0.6667, 0.2917, 0.6667, 0.2917, 0.75, 0.2917, 0.6667, 0.375, 0.6667, 0.375, 0.6667, 0.2917, 0.6667, 0.375, 0.6667, 0.375, 0.6667, 0.375, 0.5833, 0.375, 0.5833, 0.375, 0.5, 0.375, 0.4167, 0.375, 0.4167, 0.375, 0.5, 0.375, 0.5833, 0.375, 0.5, 0.375, 0.5, 0.375, 0.5833, 0.2917, 0.5, 0.2917, 0.5833, 0.2917, 0.5833, 0.2917, 0.5, 0.375, 0.8333, 0.375, 0.75, 0.375, 0.75, 0.375, 0.8333, 0.375, 0.75, 0.375, 0.6667, 0.375, 0.6667, 0.375, 0.75, 0.2917, 0.6667, 0.2917, 0.75, 0.2917, 0.75, 0.2917, 0.6667, 0.2917, 0.6667, 0.375, 0.6667, 0.375, 0.5833, 0.2917, 0.5833, 0.375, 0.4167, 0.375, 0.5, 0.375, 0.5, 0.375, 0.4167, 0.2917, 0.6667, 0.2917, 0.6667, 0.2917, 0.5833, 0.2917, 0.5833])
me_cube_008.materials.append(mat_wood)
me_cube_008.update()
me_cube_009 = bpy.data.meshes.new('Cube.009')
me_cube_009.from_pydata([(-0.2517, -0.4383, -0.4392), (-0.2517, -0.4383, 0.4392), (-0.2517, 0.4383, -0.4392), (-0.2517, 0.4383, 0.4392), (0.2517, -0.4383, -0.4392), (0.2517, -0.4383, 0.4392), (0.2517, 0.4383, -0.4392), (0.2517, 0.4383, 0.4392), (0.1877, 0.4383, -0.4392), (-0.1877, 0.4383, -0.4392), (-0.1877, 0.4383, 0.4392), (0.1877, 0.4383, 0.4392), (-0.1877, -0.4383, -0.4392), (0.1877, -0.4383, -0.4392), (0.1877, -0.4383, 0.4392), (-0.1877, -0.4383, 0.4392), (-0.2517, 0.3233, -0.4392), (-0.2517, -0.3233, -0.4392), (-0.2517, -0.3233, 0.4392), (-0.2517, 0.3233, 0.4392), (0.2517, -0.3233, -0.4392), (0.2517, 0.3233, -0.4392), (0.2517, 0.3233, 0.4392), (0.2517, -0.3233, 0.4392), (0.1877, 0.3233, 0.4392), (0.1877, -0.3233, 0.4392), (-0.1877, 0.3233, 0.4392), (-0.1877, -0.3233, 0.4392), (-0.1877, 0.3233, -0.4392), (-0.1877, -0.3233, -0.4392), (0.1877, 0.3233, -0.4392), (0.1877, -0.3233, -0.4392), (-0.2426, 0.3397, 10.33), (-0.2426, 0.422, 10.33), (0.1968, 0.422, 10.33), (0.2426, 0.422, 10.33), (0.2426, -0.3397, 10.33), (0.2426, -0.422, 10.33), (-0.1968, -0.422, 10.33), (-0.2426, -0.422, 10.33), (-0.1968, 0.422, 10.33), (0.1968, -0.422, 10.33), (0.1968, -0.3397, 10.33), (-0.1968, -0.3397, 10.33), (-0.2426, -0.3397, 10.33), (0.2426, 0.3397, 10.33), (0.1968, 0.3397, 10.33), (-0.1968, 0.3397, 10.33), (0.2517, 0.3233, -6.176), (0.2517, 0.4383, -6.176), (0.1877, -0.4383, -6.176), (0.2517, -0.4383, -6.176), (0.1877, 0.4383, -6.176), (0.1877, -0.3233, -6.176), (0.2517, -0.3233, -6.176), (0.1877, 0.3233, -6.176), (0.2517, 0.3233, -10.16), (0.2517, 0.4383, -10.16), (0.1877, -0.4383, -10.16), (0.2517, -0.4383, -10.16), (0.1877, 0.4383, -10.16), (0.1877, -0.3233, -10.16), (0.2517, -0.3233, -10.16), (0.1877, 0.3233, -10.16), (0.1877, 0.4383, -5.092), (0.1877, 0.4383, -3.887), (0.1877, 0.3233, -3.887), (0.1877, 0.3233, -5.092), (0.2517, 0.3233, -5.092), (0.2517, 0.3233, -3.887), (0.2517, 0.4383, -3.887), (0.2517, 0.4383, -5.092), (0.2517, -0.3233, -5.092), (0.2517, -0.3233, -3.887), (0.1877, -0.3233, -3.887), (0.1877, -0.3233, -5.092), (0.1877, -0.4383, -3.887), (0.1877, -0.4383, -5.092), (0.2517, -0.4383, -5.092), (0.2517, -0.4383, -3.887)], [], [(16, 19, 3, 2), (8, 11, 7, 6), (20, 23, 5, 4), (12, 15, 1, 0), (8, 6, 70, 65), (19, 26, 47, 32), (10, 3, 33, 40), (25, 27, 15, 14), (17, 29, 12, 0), (29, 31, 13, 12), (4, 5, 14, 13), (13, 14, 15, 12), (2, 3, 10, 9), (9, 10, 11, 8), (9, 8, 30, 28), (28, 30, 31, 29), (2, 9, 28, 16), (16, 28, 29, 17), (11, 10, 26, 24), (24, 26, 27, 25), (23, 25, 42, 36), (22, 24, 25, 23), (11, 24, 46, 34), (26, 19, 18, 27), (20, 4, 79, 73), (30, 21, 20, 31), (6, 7, 22, 21), (21, 22, 23, 20), (0, 1, 18, 17), (17, 18, 19, 16), (43, 44, 39, 38), (36, 42, 41, 37), (35, 34, 46, 45), (40, 33, 32, 47), (18, 1, 39, 44), (5, 23, 36, 37), (26, 10, 40, 47), (27, 18, 44, 43), (3, 19, 32, 33), (14, 5, 37, 41), (1, 15, 38, 39), (22, 7, 35, 45), (7, 11, 34, 35), (25, 14, 41, 42), (24, 22, 45, 46), (15, 27, 43, 38), (55, 52, 60, 63), (62, 61, 63, 56), (6, 21, 69, 70), (30, 8, 65, 66), (4, 13, 76, 79), (71, 68, 48, 49), (31, 20, 73, 74), (72, 75, 67, 68), (61, 62, 59, 58), (60, 57, 56, 63), (50, 53, 61, 58), (51, 50, 58, 59), (54, 62, 56, 48), (54, 51, 59, 62), (52, 49, 57, 60), (49, 48, 56, 57), (61, 53, 55, 63), (53, 54, 48, 55), (68, 67, 55, 48), (21, 30, 66, 69), (72, 78, 51, 54), (67, 64, 52, 55), (78, 77, 50, 51), (13, 31, 74, 76), (77, 75, 53, 50), (75, 72, 54, 53), (73, 72, 68, 69), (71, 64, 65, 70), (68, 71, 70, 69), (64, 67, 66, 65), (77, 78, 79, 76), (78, 72, 73, 79), (75, 77, 76, 74), (74, 73, 69, 66), (64, 71, 49, 52), (75, 74, 66, 67)])
_uv = me_cube_009.uv_layers.new(name='UVMap')
_uv.uv.foreach_set('vector', [0.375, 0.1667, 0.625, 0.1667, 0.625, 0.25, 0.375, 0.25, 0.375, 0.4167, 0.625, 0.4167, 0.625, 0.5, 0.375, 0.5, 0.375, 0.6667, 0.625, 0.6667, 0.625, 0.75, 0.375, 0.75, 0.375, 0.9167, 0.625, 0.9167, 0.625, 1.0, 0.375, 1.0, 0.375, 0.4167, 0.375, 0.5, 0.375, 0.5, 0.375, 0.4167, 0.875, 0.5833, 0.7917, 0.5833, 0.7917, 0.5833, 0.875, 0.5833, 0.625, 0.3333, 0.625, 0.25, 0.625, 0.25, 0.625, 0.3333, 0.7083, 0.6667, 0.7917, 0.6667, 0.7917, 0.75, 0.7083, 0.75, 0.125, 0.6667, 0.2083, 0.6667, 0.2083, 0.75, 0.125, 0.75, 0.2083, 0.6667, 0.2917, 0.6667, 0.2917, 0.75, 0.2083, 0.75, 0.375, 0.75, 0.625, 0.75, 0.625, 0.8333, 0.375, 0.8333, 0.375, 0.8333, 0.625, 0.8333, 0.625, 0.9167, 0.375, 0.9167, 0.375, 0.25, 0.625, 0.25, 0.625, 0.3333, 0.375, 0.3333, 0.375, 0.3333, 0.625, 0.3333, 0.625, 0.4167, 0.375, 0.4167, 0.2083, 0.5, 0.2917, 0.5, 0.2917, 0.5833, 0.2083, 0.5833, 0.2083, 0.5833, 0.2917, 0.5833, 0.2917, 0.6667, 0.2083, 0.6667, 0.125, 0.5, 0.2083, 0.5, 0.2083, 0.5833, 0.125, 0.5833, 0.125, 0.5833, 0.2083, 0.5833, 0.2083, 0.6667, 0.125, 0.6667, 0.7083, 0.5, 0.7917, 0.5, 0.7917, 0.5833, 0.7083, 0.5833, 0.7083, 0.5833, 0.7917, 0.5833, 0.7917, 0.6667, 0.7083, 0.6667, 0.625, 0.6667, 0.7083, 0.6667, 0.7083, 0.6667, 0.625, 0.6667, 0.625, 0.5833, 0.7083, 0.5833, 0.7083, 0.6667, 0.625, 0.6667, 0.7083, 0.5, 0.7083, 0.5833, 0.7083, 0.5833, 0.7083, 0.5, 0.7917, 0.5833, 0.875, 0.5833, 0.875, 0.6667, 0.7917, 0.6667, 0.375, 0.6667, 0.375, 0.75, 0.375, 0.75, 0.375, 0.6667, 0.2917, 0.5833, 0.375, 0.5833, 0.375, 0.6667, 0.2917, 0.6667, 0.375, 0.5, 0.625, 0.5, 0.625, 0.5833, 0.375, 0.5833, 0.375, 0.5833, 0.625, 0.5833, 0.625, 0.6667, 0.375, 0.6667, 0.375, 0.0, 0.625, 0.0, 0.625, 0.08333, 0.375, 0.08333, 0.375, 0.08333, 0.625, 0.08333, 0.625, 0.1667, 0.375, 0.1667, 0.7917, 0.6667, 0.875, 0.6667, 0.875, 0.75, 0.7917, 0.75, 0.625, 0.6667, 0.7083, 0.6667, 0.7083, 0.75, 0.625, 0.75, 0.625, 0.5, 0.7083, 0.5, 0.7083, 0.5833, 0.625, 0.5833, 0.7917, 0.5, 0.875, 0.5, 0.875, 0.5833, 0.7917, 0.5833, 0.625, 0.08333, 0.625, 0.0, 0.625, 0.0, 0.625, 0.08333, 0.625, 0.75, 0.625, 0.6667, 0.625, 0.6667, 0.625, 0.75, 0.7917, 0.5833, 0.7917, 0.5, 0.7917, 0.5, 0.7917, 0.5833, 0.7917, 0.6667, 0.875, 0.6667, 0.875, 0.6667, 0.7917, 0.6667, 0.625, 0.25, 0.625, 0.1667, 0.625, 0.1667, 0.625, 0.25, 0.625, 0.8333, 0.625, 0.75, 0.625, 0.75, 0.625, 0.8333, 0.625, 1.0, 0.625, 0.9167, 0.625, 0.9167, 0.625, 1.0, 0.625, 0.5833, 0.625, 0.5, 0.625, 0.5, 0.625, 0.5833, 0.625, 0.5, 0.625, 0.4167, 0.625, 0.4167, 0.625, 0.5, 0.7083, 0.6667, 0.7083, 0.75, 0.7083, 0.75, 0.7083, 0.6667, 0.7083, 0.5833, 0.625, 0.5833, 0.625, 0.5833, 0.7083, 0.5833, 0.7917, 0.75, 0.7917, 0.6667, 0.7917, 0.6667, 0.7917, 0.75, 0.2917, 0.5833, 0.2917, 0.5, 0.2917, 0.5, 0.2917, 0.5833, 0.375, 0.6667, 0.2917, 0.6667, 0.2917, 0.5833, 0.375, 0.5833, 0.375, 0.5, 0.375, 0.5833, 0.375, 0.5833, 0.375, 0.5, 0.2917, 0.5833, 0.2917, 0.5, 0.2917, 0.5, 0.2917, 0.5833, 0.375, 0.75, 0.375, 0.8333, 0.375, 0.8333, 0.375, 0.75, 0.375, 0.5, 0.375, 0.5833, 0.375, 0.5833, 0.375, 0.5, 0.2917, 0.6667, 0.375, 0.6667, 0.375, 0.6667, 0.2917, 0.6667, 0.375, 0.6667, 0.2917, 0.6667, 0.2917, 0.5833, 0.375, 0.5833, 0.2917, 0.6667, 0.375, 0.6667, 0.375, 0.75, 0.2917, 0.75, 0.2917, 0.5, 0.375, 0.5, 0.375, 0.5833, 0.2917, 0.5833, 0.2917, 0.75, 0.2917, 0.6667, 0.2917, 0.6667, 0.2917, 0.75, 0.375, 0.75, 0.375, 0.8333, 0.375, 0.8333, 0.375, 0.75, 0.375, 0.6667, 0.375, 0.6667, 0.375, 0.5833, 0.375, 0.5833, 0.375, 0.6667, 0.375, 0.75, 0.375, 0.75, 0.375, 0.6667, 0.375, 0.4167, 0.375, 0.5, 0.375, 0.5, 0.375, 0.4167, 0.375, 0.5, 0.375, 0.5833, 0.375, 0.5833, 0.375, 0.5, 0.2917, 0.6667, 0.2917, 0.6667, 0.2917, 0.5833, 0.2917, 0.5833, 0.2917, 0.6667, 0.375, 0.6667, 0.375, 0.5833, 0.2917, 0.5833, 0.375, 0.5833, 0.2917, 0.5833, 0.2917, 0.5833, 0.375, 0.5833, 0.375, 0.5833, 0.2917, 0.5833, 0.2917, 0.5833, 0.375, 0.5833, 0.375, 0.6667, 0.375, 0.75, 0.375, 0.75, 0.375, 0.6667, 0.2917, 0.5833, 0.2917, 0.5, 0.2917, 0.5, 0.2917, 0.5833, 0.375, 0.75, 0.375, 0.8333, 0.375, 0.8333, 0.375, 0.75, 0.2917, 0.75, 0.2917, 0.6667, 0.2917, 0.6667, 0.2917, 0.75, 0.2917, 0.75, 0.2917, 0.6667, 0.2917, 0.6667, 0.2917, 0.75, 0.2917, 0.6667, 0.375, 0.6667, 0.375, 0.6667, 0.2917, 0.6667, 0.375, 0.6667, 0.375, 0.6667, 0.375, 0.5833, 0.375, 0.5833, 0.375, 0.5, 0.375, 0.4167, 0.375, 0.4167, 0.375, 0.5, 0.375, 0.5833, 0.375, 0.5, 0.375, 0.5, 0.375, 0.5833, 0.2917, 0.5, 0.2917, 0.5833, 0.2917, 0.5833, 0.2917, 0.5, 0.375, 0.8333, 0.375, 0.75, 0.375, 0.75, 0.375, 0.8333, 0.375, 0.75, 0.375, 0.6667, 0.375, 0.6667, 0.375, 0.75, 0.2917, 0.6667, 0.2917, 0.75, 0.2917, 0.75, 0.2917, 0.6667, 0.2917, 0.6667, 0.375, 0.6667, 0.375, 0.5833, 0.2917, 0.5833, 0.375, 0.4167, 0.375, 0.5, 0.375, 0.5, 0.375, 0.4167, 0.2917, 0.6667, 0.2917, 0.6667, 0.2917, 0.5833, 0.2917, 0.5833])
me_cube_009.materials.append(mat_wood)
me_cube_009.update()
me_cube_010 = bpy.data.meshes.new('Cube.010')
me_cube_010.from_pydata([(0.3082, 1.0, 0.05096), (-0.411, -1.0, 0.05096), (-0.411, 1.0, 0.05096), (0.411, -0.75, 0.05096), (-0.3082, 0.75, -0.05096), (-0.411, -0.75, -0.05096), (-0.3082, 1.0, -0.05096), (0.411, 0.75, -0.05096), (0.3082, -1.0, -0.05096), (-0.411, 0.75, -0.05096), (0.3082, 1.0, -0.05096), (0.411, -0.75, -0.05096), (-0.3082, -1.0, -0.05096), (-0.3082, -0.75, -0.05096), (0.3082, 0.75, -0.05096), (0.3082, -0.75, -0.05096), (-0.3973, -0.7833, -0.7726), (-0.3973, -0.9667, -0.7726), (-0.3219, 0.9667, -0.7726), (-0.3973, 0.9667, -0.7726), (0.3973, 0.7833, -0.7726), (0.3973, 0.9667, -0.7726), (0.3219, -0.9667, -0.7726), (0.3973, -0.9667, -0.7726), (-0.3973, 0.7833, -0.7726), (0.3219, 0.9667, -0.7726), (0.3973, -0.7833, -0.7726), (-0.3219, -0.9667, -0.7726), (-0.3219, -0.7833, -0.7726), (-0.3219, 0.7833, -0.7726), (0.3219, 0.7833, -0.7726), (0.3219, -0.7833, -0.7726), (0.3082, -1.0, 0.05096), (0.411, 0.75, 0.05096), (0.3082, -0.75, 0.05096), (0.3082, 0.75, 0.05096), (0.411, -0.75, 0.4721), (0.411, 0.75, 0.4721), (0.3082, -0.75, 0.4721), (0.3082, 0.75, 0.4721), (0.3082, 1.0, 0.7741), (0.411, 1.0, 0.7741), (0.411, -1.0, 0.7741), (0.3082, -1.0, 0.7741), (0.3082, 1.0, 0.7741), (0.411, 1.0, 0.7741), (0.411, -1.0, 0.7741), (0.3082, -1.0, 0.7741)], [], [(14, 10, 25, 30), (23, 42, 43, 32, 1, 17, 27, 12, 8, 22), (5, 13, 28, 16), (6, 4, 29, 18), (31, 26, 23, 22), (16, 28, 27, 17), (19, 18, 29, 24), (25, 21, 20, 30), (4, 9, 24, 29), (8, 15, 31, 22), (7, 14, 30, 20), (15, 11, 26, 31), (13, 12, 27, 28), (13, 5, 9, 4, 6, 10, 14, 7, 11, 15, 8, 12), (1, 32, 34, 3, 33, 35, 0, 2), (34, 32, 43, 38), (0, 35, 39, 40), (35, 33, 37, 39), (3, 34, 38, 36), (37, 41, 42, 36), (36, 38, 43, 42), (40, 39, 38, 43), (39, 37, 36, 38), (40, 43, 42, 41), (0, 40, 41, 21, 25, 10, 6, 18, 19, 2), (21, 41, 37, 33, 3, 36, 42, 23, 26, 11, 7, 20), (5, 16, 17, 1, 2, 19, 24, 9), (43, 40, 44, 47), (41, 42, 46, 45)])
_uv = me_cube_010.uv_layers.new(name='UVMap')
_uv.uv.foreach_set('vector', [0.3438, 0.5312, 0.3438, 0.5, 0.3438, 0.5, 0.3438, 0.5312, 0.375, 0.75, 0.625, 0.75, 0.625, 0.7812, 0.625, 0.7812, 0.625, 1.0, 0.375, 1.0, 0.375, 0.9688, 0.1562, 0.75, 0.375, 0.7812, 0.375, 0.7812, 0.125, 0.7188, 0.1562, 0.7188, 0.1562, 0.7188, 0.125, 0.7188, 0.1562, 0.5, 0.1562, 0.5312, 0.1562, 0.5312, 0.1562, 0.5, 0.3438, 0.7188, 0.375, 0.7188, 0.375, 0.75, 0.3438, 0.75, 0.125, 0.7188, 0.1562, 0.7188, 0.1562, 0.75, 0.125, 0.75, 0.125, 0.5, 0.1562, 0.5, 0.1562, 0.5312, 0.125, 0.5312, 0.3438, 0.5, 0.375, 0.5, 0.375, 0.5312, 0.3438, 0.5312, 0.1562, 0.5312, 0.125, 0.5312, 0.125, 0.5312, 0.1562, 0.5312, 0.3438, 0.75, 0.3438, 0.7188, 0.3438, 0.7188, 0.3438, 0.75, 0.375, 0.5312, 0.3438, 0.5312, 0.3438, 0.5312, 0.375, 0.5312, 0.3438, 0.7188, 0.375, 0.7188, 0.375, 0.7188, 0.3438, 0.7188, 0.1562, 0.7188, 0.1562, 0.75, 0.1562, 0.75, 0.1562, 0.7188, 0.1562, 0.7188, 0.375, 0.03125, 0.125, 0.5312, 0.1562, 0.5312, 0.375, 0.2812, 0.3438, 0.5, 0.3438, 0.5312, 0.375, 0.5312, 0.375, 0.7188, 0.3438, 0.7188, 0.375, 0.7812, 0.1562, 0.75, 0.6875, 0.75, 0.6562, 0.75, 0.6562, 0.7188, 0.625, 0.5625, 0.625, 0.5312, 0.6562, 0.5312, 0.8438, 0.5, 0.875, 0.7188, 0.6562, 0.7188, 0.6562, 0.75, 0.6562, 0.7188, 0.6562, 0.7188, 0.6562, 0.5, 0.6562, 0.5312, 0.6562, 0.5312, 0.6562, 0.5, 0.6562, 0.5312, 0.625, 0.5312, 0.625, 0.5312, 0.6562, 0.5312, 0.625, 0.7188, 0.6562, 0.7188, 0.6562, 0.7188, 0.625, 0.7188, 0.625, 0.5312, 0.625, 0.5312, 0.625, 0.5312, 0.625, 0.5312, 0.625, 0.7188, 0.6562, 0.7188, 0.6562, 0.7188, 0.625, 0.7188, 0.6562, 0.5312, 0.6562, 0.5312, 0.6562, 0.5312, 0.6562, 0.5312, 0.6562, 0.5312, 0.625, 0.5312, 0.625, 0.5312, 0.6562, 0.5312, 0.6562, 0.5312, 0.6562, 0.5312, 0.625, 0.5312, 0.625, 0.5, 0.625, 0.4688, 0.625, 0.4688, 0.625, 0.5, 0.375, 0.5, 0.375, 0.4688, 0.3438, 0.5, 0.375, 0.2812, 0.375, 0.2812, 0.375, 0.25, 0.625, 0.25, 0.375, 0.5, 0.625, 0.5312, 0.625, 0.5312, 0.625, 0.5312, 0.625, 0.7188, 0.625, 0.7188, 0.625, 0.75, 0.375, 0.75, 0.375, 0.7188, 0.375, 0.7188, 0.375, 0.5312, 0.375, 0.5312, 0.375, 0.03125, 0.375, 0.03125, 0.375, 0.0, 0.625, 0.0, 0.625, 0.25, 0.375, 0.25, 0.375, 0.2188, 0.125, 0.5312, 0.6562, 0.5312, 0.6562, 0.5312, 0.6562, 0.5312, 0.6562, 0.5312, 0.625, 0.5312, 0.625, 0.5312, 0.625, 0.5312, 0.625, 0.5312])
me_cube_010.materials.append(mat_wood)
me_cube_010.update()
me_cube_011 = bpy.data.meshes.new('Cube.011')
me_cube_011.from_pydata([(-0.2517, -0.4383, -0.4392), (-0.2517, -0.4383, 0.4392), (-0.2517, 0.4383, -0.4392), (-0.2517, 0.4383, 0.4392), (0.2517, -0.4383, -0.4392), (0.2517, -0.4383, 0.4392), (0.2517, 0.4383, -0.4392), (0.2517, 0.4383, 0.4392), (0.1877, 0.4383, -0.4392), (-0.1877, 0.4383, -0.4392), (-0.1877, 0.4383, 0.4392), (0.1877, 0.4383, 0.4392), (-0.1877, -0.4383, -0.4392), (0.1877, -0.4383, -0.4392), (0.1877, -0.4383, 0.4392), (-0.1877, -0.4383, 0.4392), (-0.2517, 0.3233, -0.4392), (-0.2517, -0.3233, -0.4392), (-0.2517, -0.3233, 0.4392), (-0.2517, 0.3233, 0.4392), (0.2517, -0.3233, -0.4392), (0.2517, 0.3233, -0.4392), (0.2517, 0.3233, 0.4392), (0.2517, -0.3233, 0.4392), (0.1877, 0.3233, 0.4392), (0.1877, -0.3233, 0.4392), (-0.1877, 0.3233, 0.4392), (-0.1877, -0.3233, 0.4392), (-0.1877, 0.3233, -0.4392), (-0.1877, -0.3233, -0.4392), (0.1877, 0.3233, -0.4392), (0.1877, -0.3233, -0.4392), (-0.2426, 0.3397, 10.33), (-0.2426, 0.422, 10.33), (0.1968, 0.422, 10.33), (0.2426, 0.422, 10.33), (0.2426, -0.3397, 10.33), (0.2426, -0.422, 10.33), (-0.1968, -0.422, 10.33), (-0.2426, -0.422, 10.33), (-0.1968, 0.422, 10.33), (0.1968, -0.422, 10.33), (0.1968, -0.3397, 10.33), (-0.1968, -0.3397, 10.33), (-0.2426, -0.3397, 10.33), (0.2426, 0.3397, 10.33), (0.1968, 0.3397, 10.33), (-0.1968, 0.3397, 10.33), (0.2517, 0.3233, -6.176), (0.2517, 0.4383, -6.176), (0.1877, -0.4383, -6.176), (0.2517, -0.4383, -6.176), (0.1877, 0.4383, -6.176), (0.1877, -0.3233, -6.176), (0.2517, -0.3233, -6.176), (0.1877, 0.3233, -6.176), (0.2517, 0.3233, -10.16), (0.2517, 0.4383, -10.16), (0.1877, -0.4383, -10.16), (0.2517, -0.4383, -10.16), (0.1877, 0.4383, -10.16), (0.1877, -0.3233, -10.16), (0.2517, -0.3233, -10.16), (0.1877, 0.3233, -10.16)], [], [(16, 19, 3, 2), (8, 11, 7, 6), (20, 23, 5, 4), (12, 15, 1, 0), (30, 8, 52, 55), (19, 26, 47, 32), (10, 3, 33, 40), (25, 27, 15, 14), (17, 29, 12, 0), (29, 31, 13, 12), (4, 5, 14, 13), (13, 14, 15, 12), (2, 3, 10, 9), (9, 10, 11, 8), (9, 8, 30, 28), (28, 30, 31, 29), (2, 9, 28, 16), (16, 28, 29, 17), (11, 10, 26, 24), (24, 26, 27, 25), (23, 25, 42, 36), (22, 24, 25, 23), (11, 24, 46, 34), (26, 19, 18, 27), (31, 20, 54, 53), (30, 21, 20, 31), (6, 7, 22, 21), (21, 22, 23, 20), (0, 1, 18, 17), (17, 18, 19, 16), (43, 44, 39, 38), (36, 42, 41, 37), (35, 34, 46, 45), (40, 33, 32, 47), (18, 1, 39, 44), (5, 23, 36, 37), (26, 10, 40, 47), (27, 18, 44, 43), (3, 19, 32, 33), (14, 5, 37, 41), (1, 15, 38, 39), (22, 7, 35, 45), (7, 11, 34, 35), (25, 14, 41, 42), (24, 22, 45, 46), (15, 27, 43, 38), (55, 52, 60, 63), (62, 61, 63, 56), (6, 21, 48, 49), (8, 6, 49, 52), (13, 31, 53, 50), (21, 30, 55, 48), (20, 4, 51, 54), (4, 13, 50, 51), (61, 62, 59, 58), (60, 57, 56, 63), (50, 53, 61, 58), (51, 50, 58, 59), (54, 62, 56, 48), (54, 51, 59, 62), (52, 49, 57, 60), (49, 48, 56, 57), (61, 53, 55, 63), (53, 54, 48, 55)])
_uv = me_cube_011.uv_layers.new(name='UVMap')
_uv.uv.foreach_set('vector', [0.375, 0.1667, 0.625, 0.1667, 0.625, 0.25, 0.375, 0.25, 0.375, 0.4167, 0.625, 0.4167, 0.625, 0.5, 0.375, 0.5, 0.375, 0.6667, 0.625, 0.6667, 0.625, 0.75, 0.375, 0.75, 0.375, 0.9167, 0.625, 0.9167, 0.625, 1.0, 0.375, 1.0, 0.2917, 0.5833, 0.2917, 0.5, 0.2917, 0.5, 0.2917, 0.5833, 0.875, 0.5833, 0.7917, 0.5833, 0.7917, 0.5833, 0.875, 0.5833, 0.625, 0.3333, 0.625, 0.25, 0.625, 0.25, 0.625, 0.3333, 0.7083, 0.6667, 0.7917, 0.6667, 0.7917, 0.75, 0.7083, 0.75, 0.125, 0.6667, 0.2083, 0.6667, 0.2083, 0.75, 0.125, 0.75, 0.2083, 0.6667, 0.2917, 0.6667, 0.2917, 0.75, 0.2083, 0.75, 0.375, 0.75, 0.625, 0.75, 0.625, 0.8333, 0.375, 0.8333, 0.375, 0.8333, 0.625, 0.8333, 0.625, 0.9167, 0.375, 0.9167, 0.375, 0.25, 0.625, 0.25, 0.625, 0.3333, 0.375, 0.3333, 0.375, 0.3333, 0.625, 0.3333, 0.625, 0.4167, 0.375, 0.4167, 0.2083, 0.5, 0.2917, 0.5, 0.2917, 0.5833, 0.2083, 0.5833, 0.2083, 0.5833, 0.2917, 0.5833, 0.2917, 0.6667, 0.2083, 0.6667, 0.125, 0.5, 0.2083, 0.5, 0.2083, 0.5833, 0.125, 0.5833, 0.125, 0.5833, 0.2083, 0.5833, 0.2083, 0.6667, 0.125, 0.6667, 0.7083, 0.5, 0.7917, 0.5, 0.7917, 0.5833, 0.7083, 0.5833, 0.7083, 0.5833, 0.7917, 0.5833, 0.7917, 0.6667, 0.7083, 0.6667, 0.625, 0.6667, 0.7083, 0.6667, 0.7083, 0.6667, 0.625, 0.6667, 0.625, 0.5833, 0.7083, 0.5833, 0.7083, 0.6667, 0.625, 0.6667, 0.7083, 0.5, 0.7083, 0.5833, 0.7083, 0.5833, 0.7083, 0.5, 0.7917, 0.5833, 0.875, 0.5833, 0.875, 0.6667, 0.7917, 0.6667, 0.2917, 0.6667, 0.375, 0.6667, 0.375, 0.6667, 0.2917, 0.6667, 0.2917, 0.5833, 0.375, 0.5833, 0.375, 0.6667, 0.2917, 0.6667, 0.375, 0.5, 0.625, 0.5, 0.625, 0.5833, 0.375, 0.5833, 0.375, 0.5833, 0.625, 0.5833, 0.625, 0.6667, 0.375, 0.6667, 0.375, 0.0, 0.625, 0.0, 0.625, 0.08333, 0.375, 0.08333, 0.375, 0.08333, 0.625, 0.08333, 0.625, 0.1667, 0.375, 0.1667, 0.7917, 0.6667, 0.875, 0.6667, 0.875, 0.75, 0.7917, 0.75, 0.625, 0.6667, 0.7083, 0.6667, 0.7083, 0.75, 0.625, 0.75, 0.625, 0.5, 0.7083, 0.5, 0.7083, 0.5833, 0.625, 0.5833, 0.7917, 0.5, 0.875, 0.5, 0.875, 0.5833, 0.7917, 0.5833, 0.625, 0.08333, 0.625, 0.0, 0.625, 0.0, 0.625, 0.08333, 0.625, 0.75, 0.625, 0.6667, 0.625, 0.6667, 0.625, 0.75, 0.7917, 0.5833, 0.7917, 0.5, 0.7917, 0.5, 0.7917, 0.5833, 0.7917, 0.6667, 0.875, 0.6667, 0.875, 0.6667, 0.7917, 0.6667, 0.625, 0.25, 0.625, 0.1667, 0.625, 0.1667, 0.625, 0.25, 0.625, 0.8333, 0.625, 0.75, 0.625, 0.75, 0.625, 0.8333, 0.625, 1.0, 0.625, 0.9167, 0.625, 0.9167, 0.625, 1.0, 0.625, 0.5833, 0.625, 0.5, 0.625, 0.5, 0.625, 0.5833, 0.625, 0.5, 0.625, 0.4167, 0.625, 0.4167, 0.625, 0.5, 0.7083, 0.6667, 0.7083, 0.75, 0.7083, 0.75, 0.7083, 0.6667, 0.7083, 0.5833, 0.625, 0.5833, 0.625, 0.5833, 0.7083, 0.5833, 0.7917, 0.75, 0.7917, 0.6667, 0.7917, 0.6667, 0.7917, 0.75, 0.2917, 0.5833, 0.2917, 0.5, 0.2917, 0.5, 0.2917, 0.5833, 0.375, 0.6667, 0.2917, 0.6667, 0.2917, 0.5833, 0.375, 0.5833, 0.375, 0.5, 0.375, 0.5833, 0.375, 0.5833, 0.375, 0.5, 0.375, 0.4167, 0.375, 0.5, 0.375, 0.5, 0.375, 0.4167, 0.2917, 0.75, 0.2917, 0.6667, 0.2917, 0.6667, 0.2917, 0.75, 0.375, 0.5833, 0.2917, 0.5833, 0.2917, 0.5833, 0.375, 0.5833, 0.375, 0.6667, 0.375, 0.75, 0.375, 0.75, 0.375, 0.6667, 0.375, 0.75, 0.375, 0.8333, 0.375, 0.8333, 0.375, 0.75, 0.2917, 0.6667, 0.375, 0.6667, 0.375, 0.75, 0.2917, 0.75, 0.2917, 0.5, 0.375, 0.5, 0.375, 0.5833, 0.2917, 0.5833, 0.2917, 0.75, 0.2917, 0.6667, 0.2917, 0.6667, 0.2917, 0.75, 0.375, 0.75, 0.375, 0.8333, 0.375, 0.8333, 0.375, 0.75, 0.375, 0.6667, 0.375, 0.6667, 0.375, 0.5833, 0.375, 0.5833, 0.375, 0.6667, 0.375, 0.75, 0.375, 0.75, 0.375, 0.6667, 0.375, 0.4167, 0.375, 0.5, 0.375, 0.5, 0.375, 0.4167, 0.375, 0.5, 0.375, 0.5833, 0.375, 0.5833, 0.375, 0.5, 0.2917, 0.6667, 0.2917, 0.6667, 0.2917, 0.5833, 0.2917, 0.5833, 0.2917, 0.6667, 0.375, 0.6667, 0.375, 0.5833, 0.2917, 0.5833])
me_cube_011.materials.append(mat_wood)
me_cube_011.update()

# ---- objects
ob_light = bpy.data.objects.new('Light', light_light)
ob_camera = bpy.data.objects.new('Camera', cam_camera)
ob_cube_001 = bpy.data.objects.new('Cube.001', me_cube_002)
ob_cube_002 = bpy.data.objects.new('Cube.002', me_cube_002)
ob_cube_003 = bpy.data.objects.new('Cube.003', me_cube_002)
ob_cube_004 = bpy.data.objects.new('Cube.004', me_cube_002)
ob_cube = bpy.data.objects.new('Cube', me_cube_001)
ob_chair_one = bpy.data.objects.new('chair_one', me_cube_005)
ob_chair_two = bpy.data.objects.new('chair_two', me_cube_007)
ob_chair_three = bpy.data.objects.new('chair_three', me_cube_008)
ob_chair_four = bpy.data.objects.new('chair_four', me_cube_009)
ob_chair_one_001 = bpy.data.objects.new('chair_one.001', me_cube_010)
ob_chair_two_001 = bpy.data.objects.new('chair_two.001', me_cube_011)

# ---- transforms, parenting, visibility, modifiers, constraints
ob_light.location = (4.076, 1.005, 5.904)
ob_light.rotation_euler = (0.6503, 0.05522, 1.866)
ob_light.lock_rotations_4d = False
ob_light.empty_display_type = 'ARROWS'
ob_light.color = (0.0, 0.0, 0.0, 0.0)
ob_light.lineart.crease_threshold = 0.0
ob_camera.location = (6.731, -6.424, 6.296)
ob_camera.rotation_euler = (1.109, 0.0, 0.8149)
ob_camera.lock_rotations_4d = False
ob_camera.empty_display_type = 'ARROWS'
ob_camera.color = (0.0, 0.0, 0.0, 0.0)
ob_camera.display_type = 'WIRE'
ob_camera.lineart.crease_threshold = 0.0
ob_cube_001.location = (-1.858, -0.8576, 1.315)
ob_cube_001.scale = (0.1224, 0.1224, 0.1224)
ob_cube_002.location = (-1.858, 0.8561, 1.315)
ob_cube_002.scale = (0.1224, 0.1224, 0.1224)
ob_cube_003.location = (1.852, -0.8576, 1.315)
ob_cube_003.scale = (0.1224, 0.1224, 0.1224)
ob_cube_004.location = (1.852, 0.8561, 1.315)
ob_cube_004.scale = (0.1224, 0.1224, 0.1224)
ob_cube.location = (0.0, 0.0, 1.521)
ob_cube.scale = (1.928, 1.0, -0.08908)
ob_chair_one.location = (2.019, 0.0, 0.9219)
ob_chair_one.scale = (1.181, 0.4383, 1.181)
ob_chair_two.location = (-0.8637, -1.056, 0.9204)
ob_chair_two.rotation_euler = (0.0, 0.0, -1.571)
ob_chair_two.scale = (1.928, 1.0, -0.08908)
ob_chair_three.location = (0.9289, -1.054, 0.9326)
ob_chair_three.rotation_euler = (0.0, 0.0, -1.571)
ob_chair_three.scale = (1.928, 1.0, -0.08908)
ob_chair_four.location = (-2.039, 0.0, 0.9326)
ob_chair_four.rotation_euler = (0.0, 0.0, 3.142)
ob_chair_four.scale = (1.928, 1.0, -0.08908)
ob_chair_one_001.location = (-0.8619, 0.9706, 0.9219)
ob_chair_one_001.rotation_euler = (0.0, 0.0, 1.571)
ob_chair_one_001.scale = (1.181, 0.4383, 1.181)
ob_chair_two_001.location = (0.921, 0.9605, 0.9204)
ob_chair_two_001.rotation_euler = (0.0, 0.0, 1.571)
ob_chair_two_001.scale = (1.928, 1.0, -0.08908)

# ---- collection membership
col_collection.objects.link(ob_light)
col_collection.objects.link(ob_camera)
col_table.objects.link(ob_cube_001)
col_table.objects.link(ob_cube_002)
col_table.objects.link(ob_cube_003)
col_table.objects.link(ob_cube_004)
col_table.objects.link(ob_cube)
col_chair.objects.link(ob_chair_one)
col_chair.objects.link(ob_chair_two)
col_chair.objects.link(ob_chair_three)
col_chair.objects.link(ob_chair_four)
col_chair.objects.link(ob_chair_one_001)
col_chair.objects.link(ob_chair_two_001)

# ---- scene / render settings (as saved in the file)
scene.camera = ob_camera
scene.frame_start = 1; scene.frame_end = 250; scene.frame_set(1)
scene.render.engine = 'BLENDER_EEVEE_NEXT'
bpy.context.view_layer.update()
